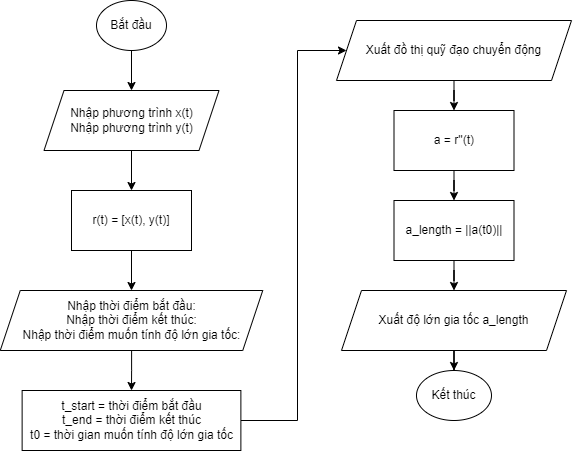

The diagram above was exported from draw.io. Its source (the exported page's mxGraphModel, read from the mxfile embedded in the PNG):
<mxGraphModel dx="1050" dy="557" grid="1" gridSize="10" guides="1" tooltips="1" connect="1" arrows="1" fold="1" page="1" pageScale="1" pageWidth="827" pageHeight="1169" math="0" shadow="0">
  <root>
    <mxCell id="WIyWlLk6GJQsqaUBKTNV-0" />
    <mxCell id="WIyWlLk6GJQsqaUBKTNV-1" parent="WIyWlLk6GJQsqaUBKTNV-0" />
    <mxCell id="6i9wKbVyiQTjpdfL0yj9-2" style="edgeStyle=orthogonalEdgeStyle;rounded=0;orthogonalLoop=1;jettySize=auto;html=1;exitX=0.5;exitY=1;exitDx=0;exitDy=0;entryX=0.5;entryY=0;entryDx=0;entryDy=0;" edge="1" parent="WIyWlLk6GJQsqaUBKTNV-1" source="6i9wKbVyiQTjpdfL0yj9-0" target="6i9wKbVyiQTjpdfL0yj9-1">
      <mxGeometry relative="1" as="geometry" />
    </mxCell>
    <mxCell id="6i9wKbVyiQTjpdfL0yj9-0" value="Bắt đầu" style="ellipse;whiteSpace=wrap;html=1;" vertex="1" parent="WIyWlLk6GJQsqaUBKTNV-1">
      <mxGeometry x="340" y="30" width="70" height="50" as="geometry" />
    </mxCell>
    <mxCell id="6i9wKbVyiQTjpdfL0yj9-4" style="edgeStyle=orthogonalEdgeStyle;rounded=0;orthogonalLoop=1;jettySize=auto;html=1;exitX=0.5;exitY=1;exitDx=0;exitDy=0;entryX=0.5;entryY=0;entryDx=0;entryDy=0;" edge="1" parent="WIyWlLk6GJQsqaUBKTNV-1" source="6i9wKbVyiQTjpdfL0yj9-1" target="6i9wKbVyiQTjpdfL0yj9-3">
      <mxGeometry relative="1" as="geometry" />
    </mxCell>
    <mxCell id="6i9wKbVyiQTjpdfL0yj9-1" value="Nhập phương trình x(t)&lt;br&gt;Nhập phương trình y(t)" style="shape=parallelogram;perimeter=parallelogramPerimeter;whiteSpace=wrap;html=1;fixedSize=1;" vertex="1" parent="WIyWlLk6GJQsqaUBKTNV-1">
      <mxGeometry x="287.5" y="120" width="175" height="60" as="geometry" />
    </mxCell>
    <mxCell id="6i9wKbVyiQTjpdfL0yj9-6" style="edgeStyle=orthogonalEdgeStyle;rounded=0;orthogonalLoop=1;jettySize=auto;html=1;exitX=0.5;exitY=1;exitDx=0;exitDy=0;entryX=0.5;entryY=0;entryDx=0;entryDy=0;" edge="1" parent="WIyWlLk6GJQsqaUBKTNV-1" source="6i9wKbVyiQTjpdfL0yj9-3" target="6i9wKbVyiQTjpdfL0yj9-5">
      <mxGeometry relative="1" as="geometry" />
    </mxCell>
    <mxCell id="6i9wKbVyiQTjpdfL0yj9-3" value="r(t) = [x(t), y(t)]" style="rounded=0;whiteSpace=wrap;html=1;" vertex="1" parent="WIyWlLk6GJQsqaUBKTNV-1">
      <mxGeometry x="315" y="220" width="120" height="60" as="geometry" />
    </mxCell>
    <mxCell id="6i9wKbVyiQTjpdfL0yj9-8" value="" style="edgeStyle=orthogonalEdgeStyle;rounded=0;orthogonalLoop=1;jettySize=auto;html=1;" edge="1" parent="WIyWlLk6GJQsqaUBKTNV-1" source="6i9wKbVyiQTjpdfL0yj9-5" target="6i9wKbVyiQTjpdfL0yj9-7">
      <mxGeometry relative="1" as="geometry" />
    </mxCell>
    <mxCell id="6i9wKbVyiQTjpdfL0yj9-5" value="Nhập thời điểm bắt đầu:&lt;br&gt;Nhập thời điểm kết thúc:&lt;br&gt;Nhập thời điểm muốn tính độ lớn gia tốc:" style="shape=parallelogram;perimeter=parallelogramPerimeter;whiteSpace=wrap;html=1;fixedSize=1;" vertex="1" parent="WIyWlLk6GJQsqaUBKTNV-1">
      <mxGeometry x="243.75" y="320" width="262.5" height="60" as="geometry" />
    </mxCell>
    <mxCell id="6i9wKbVyiQTjpdfL0yj9-22" style="edgeStyle=orthogonalEdgeStyle;rounded=0;orthogonalLoop=1;jettySize=auto;html=1;exitX=1;exitY=0.5;exitDx=0;exitDy=0;entryX=0;entryY=0.5;entryDx=0;entryDy=0;" edge="1" parent="WIyWlLk6GJQsqaUBKTNV-1" source="6i9wKbVyiQTjpdfL0yj9-7" target="6i9wKbVyiQTjpdfL0yj9-17">
      <mxGeometry relative="1" as="geometry">
        <mxPoint x="540" y="80" as="targetPoint" />
        <Array as="points">
          <mxPoint x="541" y="450" />
          <mxPoint x="541" y="80" />
        </Array>
      </mxGeometry>
    </mxCell>
    <mxCell id="6i9wKbVyiQTjpdfL0yj9-7" value="t_start = thời điểm bắt đầu&lt;br&gt;t_end = thời điểm kết thúc&lt;br&gt;t0 = thời gian muốn tính độ lớn gia tốc" style="whiteSpace=wrap;html=1;" vertex="1" parent="WIyWlLk6GJQsqaUBKTNV-1">
      <mxGeometry x="265.63" y="420" width="218.75" height="60" as="geometry" />
    </mxCell>
    <mxCell id="6i9wKbVyiQTjpdfL0yj9-14" value="" style="edgeStyle=orthogonalEdgeStyle;rounded=0;orthogonalLoop=1;jettySize=auto;html=1;" edge="1" parent="WIyWlLk6GJQsqaUBKTNV-1" source="6i9wKbVyiQTjpdfL0yj9-11" target="6i9wKbVyiQTjpdfL0yj9-13">
      <mxGeometry relative="1" as="geometry" />
    </mxCell>
    <mxCell id="6i9wKbVyiQTjpdfL0yj9-11" value="a = r''(t)" style="whiteSpace=wrap;html=1;" vertex="1" parent="WIyWlLk6GJQsqaUBKTNV-1">
      <mxGeometry x="637.5" y="140" width="120" height="60" as="geometry" />
    </mxCell>
    <mxCell id="6i9wKbVyiQTjpdfL0yj9-16" value="" style="edgeStyle=orthogonalEdgeStyle;rounded=0;orthogonalLoop=1;jettySize=auto;html=1;" edge="1" parent="WIyWlLk6GJQsqaUBKTNV-1" source="6i9wKbVyiQTjpdfL0yj9-13" target="6i9wKbVyiQTjpdfL0yj9-15">
      <mxGeometry relative="1" as="geometry" />
    </mxCell>
    <mxCell id="6i9wKbVyiQTjpdfL0yj9-13" value="a_length = ||a(t0)||" style="whiteSpace=wrap;html=1;" vertex="1" parent="WIyWlLk6GJQsqaUBKTNV-1">
      <mxGeometry x="637.5" y="230" width="120" height="60" as="geometry" />
    </mxCell>
    <mxCell id="6i9wKbVyiQTjpdfL0yj9-21" value="" style="edgeStyle=orthogonalEdgeStyle;rounded=0;orthogonalLoop=1;jettySize=auto;html=1;" edge="1" parent="WIyWlLk6GJQsqaUBKTNV-1" source="6i9wKbVyiQTjpdfL0yj9-15" target="6i9wKbVyiQTjpdfL0yj9-20">
      <mxGeometry relative="1" as="geometry" />
    </mxCell>
    <mxCell id="6i9wKbVyiQTjpdfL0yj9-15" value="Xuất độ lớn gia tốc a_length" style="shape=parallelogram;perimeter=parallelogramPerimeter;whiteSpace=wrap;html=1;fixedSize=1;" vertex="1" parent="WIyWlLk6GJQsqaUBKTNV-1">
      <mxGeometry x="585" y="320" width="225" height="60" as="geometry" />
    </mxCell>
    <mxCell id="6i9wKbVyiQTjpdfL0yj9-19" value="" style="edgeStyle=orthogonalEdgeStyle;rounded=0;orthogonalLoop=1;jettySize=auto;html=1;" edge="1" parent="WIyWlLk6GJQsqaUBKTNV-1" source="6i9wKbVyiQTjpdfL0yj9-17" target="6i9wKbVyiQTjpdfL0yj9-11">
      <mxGeometry relative="1" as="geometry" />
    </mxCell>
    <mxCell id="6i9wKbVyiQTjpdfL0yj9-17" value="Xuất đồ thị quỹ đạo chuyển động" style="shape=parallelogram;perimeter=parallelogramPerimeter;whiteSpace=wrap;html=1;fixedSize=1;" vertex="1" parent="WIyWlLk6GJQsqaUBKTNV-1">
      <mxGeometry x="580" y="50" width="235" height="60" as="geometry" />
    </mxCell>
    <mxCell id="6i9wKbVyiQTjpdfL0yj9-20" value="Kết thúc" style="ellipse;whiteSpace=wrap;html=1;" vertex="1" parent="WIyWlLk6GJQsqaUBKTNV-1">
      <mxGeometry x="659.99" y="400" width="75" height="50" as="geometry" />
    </mxCell>
  </root>
</mxGraphModel>